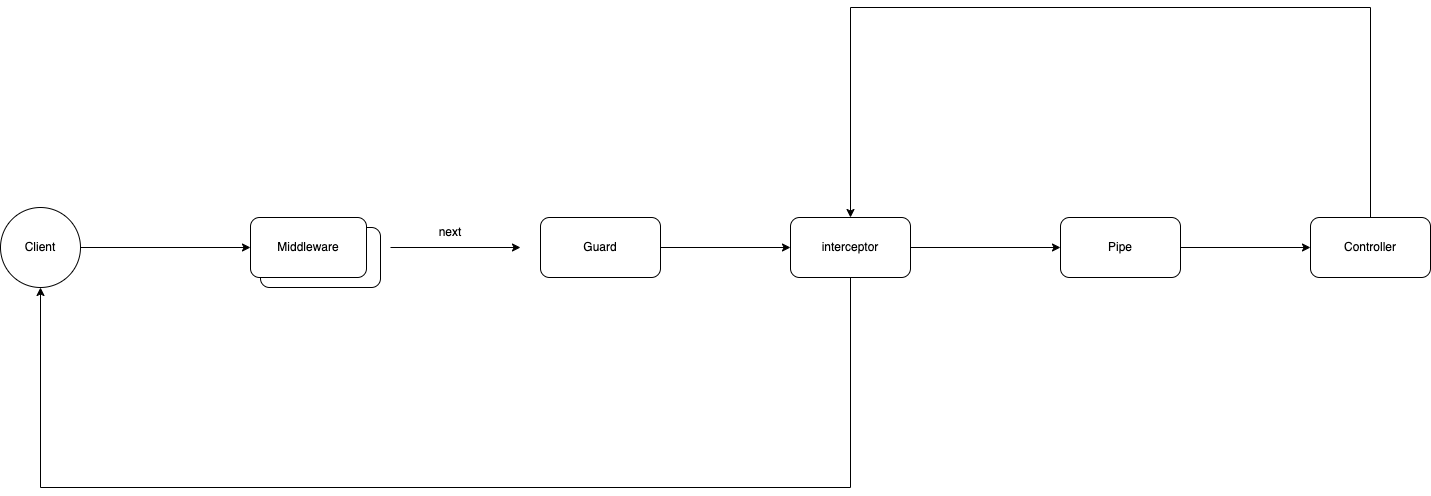

The diagram above was exported from draw.io. Its source (the exported page's mxGraphModel, read from the mxfile embedded in the PNG):
<mxGraphModel dx="2204" dy="803" grid="1" gridSize="10" guides="1" tooltips="1" connect="1" arrows="1" fold="1" page="1" pageScale="1" pageWidth="827" pageHeight="1169" math="0" shadow="0">
  <root>
    <mxCell id="0" />
    <mxCell id="1" parent="0" />
    <mxCell id="rvq_1gCPK8NXPWbuUve3-1" value="Client" style="ellipse;whiteSpace=wrap;html=1;aspect=fixed;" vertex="1" parent="1">
      <mxGeometry x="-290" y="350" width="80" height="80" as="geometry" />
    </mxCell>
    <mxCell id="rvq_1gCPK8NXPWbuUve3-2" value="" style="rounded=1;whiteSpace=wrap;html=1;" vertex="1" parent="1">
      <mxGeometry x="-30" y="370" width="120" height="60" as="geometry" />
    </mxCell>
    <mxCell id="rvq_1gCPK8NXPWbuUve3-3" value="Middleware" style="rounded=1;whiteSpace=wrap;html=1;" vertex="1" parent="1">
      <mxGeometry x="-40" y="360" width="116" height="60" as="geometry" />
    </mxCell>
    <mxCell id="rvq_1gCPK8NXPWbuUve3-4" value="interceptor" style="rounded=1;whiteSpace=wrap;html=1;" vertex="1" parent="1">
      <mxGeometry x="500" y="360" width="120" height="60" as="geometry" />
    </mxCell>
    <mxCell id="rvq_1gCPK8NXPWbuUve3-5" value="Pipe" style="rounded=1;whiteSpace=wrap;html=1;" vertex="1" parent="1">
      <mxGeometry x="770" y="360" width="120" height="60" as="geometry" />
    </mxCell>
    <mxCell id="rvq_1gCPK8NXPWbuUve3-6" value="Controller" style="rounded=1;whiteSpace=wrap;html=1;" vertex="1" parent="1">
      <mxGeometry x="1020" y="360" width="120" height="60" as="geometry" />
    </mxCell>
    <mxCell id="rvq_1gCPK8NXPWbuUve3-7" value="" style="endArrow=classic;html=1;rounded=0;exitX=1;exitY=0.5;exitDx=0;exitDy=0;entryX=0;entryY=0.5;entryDx=0;entryDy=0;" edge="1" parent="1" source="rvq_1gCPK8NXPWbuUve3-1" target="rvq_1gCPK8NXPWbuUve3-3">
      <mxGeometry width="50" height="50" relative="1" as="geometry">
        <mxPoint x="390" y="440" as="sourcePoint" />
        <mxPoint x="440" y="390" as="targetPoint" />
      </mxGeometry>
    </mxCell>
    <mxCell id="rvq_1gCPK8NXPWbuUve3-10" value="" style="endArrow=classic;html=1;rounded=0;entryX=0;entryY=0.5;entryDx=0;entryDy=0;" edge="1" parent="1">
      <mxGeometry width="50" height="50" relative="1" as="geometry">
        <mxPoint x="100" y="390" as="sourcePoint" />
        <mxPoint x="230" y="390" as="targetPoint" />
      </mxGeometry>
    </mxCell>
    <mxCell id="rvq_1gCPK8NXPWbuUve3-11" value="next" style="text;html=1;strokeColor=none;fillColor=none;align=center;verticalAlign=middle;whiteSpace=wrap;rounded=0;" vertex="1" parent="1">
      <mxGeometry x="130" y="360" width="60" height="30" as="geometry" />
    </mxCell>
    <mxCell id="rvq_1gCPK8NXPWbuUve3-12" value="" style="endArrow=classic;html=1;rounded=0;exitX=1;exitY=0.5;exitDx=0;exitDy=0;entryX=0;entryY=0.5;entryDx=0;entryDy=0;" edge="1" parent="1" source="rvq_1gCPK8NXPWbuUve3-4" target="rvq_1gCPK8NXPWbuUve3-5">
      <mxGeometry width="50" height="50" relative="1" as="geometry">
        <mxPoint x="390" y="440" as="sourcePoint" />
        <mxPoint x="440" y="390" as="targetPoint" />
      </mxGeometry>
    </mxCell>
    <mxCell id="rvq_1gCPK8NXPWbuUve3-13" value="" style="endArrow=classic;html=1;rounded=0;exitX=1;exitY=0.5;exitDx=0;exitDy=0;entryX=0;entryY=0.5;entryDx=0;entryDy=0;" edge="1" parent="1" source="rvq_1gCPK8NXPWbuUve3-5" target="rvq_1gCPK8NXPWbuUve3-6">
      <mxGeometry width="50" height="50" relative="1" as="geometry">
        <mxPoint x="650" y="440" as="sourcePoint" />
        <mxPoint x="700" y="390" as="targetPoint" />
      </mxGeometry>
    </mxCell>
    <mxCell id="rvq_1gCPK8NXPWbuUve3-14" value="" style="endArrow=classic;html=1;rounded=0;exitX=0.5;exitY=0;exitDx=0;exitDy=0;entryX=0.5;entryY=0;entryDx=0;entryDy=0;" edge="1" parent="1" source="rvq_1gCPK8NXPWbuUve3-6" target="rvq_1gCPK8NXPWbuUve3-4">
      <mxGeometry width="50" height="50" relative="1" as="geometry">
        <mxPoint x="650" y="440" as="sourcePoint" />
        <mxPoint x="700" y="390" as="targetPoint" />
        <Array as="points">
          <mxPoint x="1080" y="150" />
          <mxPoint x="560" y="150" />
        </Array>
      </mxGeometry>
    </mxCell>
    <mxCell id="rvq_1gCPK8NXPWbuUve3-15" value="" style="endArrow=classic;html=1;rounded=0;exitX=0.5;exitY=1;exitDx=0;exitDy=0;entryX=0.5;entryY=1;entryDx=0;entryDy=0;" edge="1" parent="1" source="rvq_1gCPK8NXPWbuUve3-4" target="rvq_1gCPK8NXPWbuUve3-1">
      <mxGeometry width="50" height="50" relative="1" as="geometry">
        <mxPoint x="650" y="440" as="sourcePoint" />
        <mxPoint x="700" y="390" as="targetPoint" />
        <Array as="points">
          <mxPoint x="560" y="630" />
          <mxPoint x="-250" y="630" />
        </Array>
      </mxGeometry>
    </mxCell>
    <mxCell id="rvq_1gCPK8NXPWbuUve3-16" value="Guard" style="rounded=1;whiteSpace=wrap;html=1;" vertex="1" parent="1">
      <mxGeometry x="250" y="360" width="120" height="60" as="geometry" />
    </mxCell>
    <mxCell id="rvq_1gCPK8NXPWbuUve3-17" value="" style="endArrow=classic;html=1;rounded=0;exitX=1;exitY=0.5;exitDx=0;exitDy=0;entryX=0;entryY=0.5;entryDx=0;entryDy=0;" edge="1" parent="1" source="rvq_1gCPK8NXPWbuUve3-16" target="rvq_1gCPK8NXPWbuUve3-4">
      <mxGeometry width="50" height="50" relative="1" as="geometry">
        <mxPoint x="340" y="510" as="sourcePoint" />
        <mxPoint x="390" y="460" as="targetPoint" />
      </mxGeometry>
    </mxCell>
  </root>
</mxGraphModel>